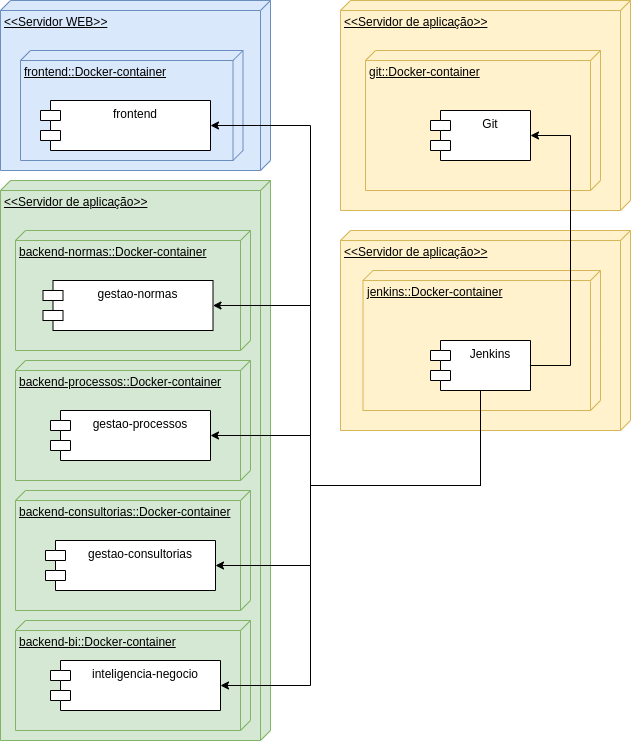

The diagram above was exported from draw.io. Its source (the exported page's mxGraphModel, read from the mxfile embedded in the PNG):
<mxGraphModel dx="2840" dy="730" grid="1" gridSize="10" guides="1" tooltips="1" connect="1" arrows="1" fold="1" page="1" pageScale="1" pageWidth="850" pageHeight="1100" math="0" shadow="0">
  <root>
    <mxCell id="0" />
    <mxCell id="1" parent="0" />
    <mxCell id="2X6rnZclPDxagtUpszTj-1" value="&amp;lt;&amp;lt;Servidor de aplicação&amp;gt;&amp;gt;" style="verticalAlign=top;align=left;spacingTop=8;spacingLeft=2;spacingRight=12;shape=cube;size=10;direction=south;fontStyle=4;html=1;fillColor=#d5e8d4;strokeColor=#82b366;" vertex="1" parent="1">
      <mxGeometry x="-110" y="350" width="270" height="560" as="geometry" />
    </mxCell>
    <mxCell id="2X6rnZclPDxagtUpszTj-2" value="backend-normas::Docker-container" style="verticalAlign=top;align=left;spacingTop=8;spacingLeft=2;spacingRight=12;shape=cube;size=10;direction=south;fontStyle=4;html=1;fillColor=#d5e8d4;strokeColor=#82b366;" vertex="1" parent="1">
      <mxGeometry x="-95" y="400" width="235" height="120" as="geometry" />
    </mxCell>
    <mxCell id="2X6rnZclPDxagtUpszTj-5" value="&amp;lt;&amp;lt;Servidor WEB&amp;gt;&amp;gt;" style="verticalAlign=top;align=left;spacingTop=8;spacingLeft=2;spacingRight=12;shape=cube;size=10;direction=south;fontStyle=4;html=1;fillColor=#dae8fc;strokeColor=#6c8ebf;" vertex="1" parent="1">
      <mxGeometry x="-110" y="170" width="270" height="170" as="geometry" />
    </mxCell>
    <mxCell id="2X6rnZclPDxagtUpszTj-6" value="frontend::Docker-container" style="verticalAlign=top;align=left;spacingTop=8;spacingLeft=2;spacingRight=12;shape=cube;size=10;direction=south;fontStyle=4;html=1;fillColor=#dae8fc;strokeColor=#6c8ebf;" vertex="1" parent="1">
      <mxGeometry x="-90" y="220" width="222.5" height="110" as="geometry" />
    </mxCell>
    <mxCell id="2X6rnZclPDxagtUpszTj-9" value="frontend&#10;" style="shape=module;align=left;spacingLeft=20;align=center;verticalAlign=top;" vertex="1" parent="1">
      <mxGeometry x="-70" y="270" width="170" height="50" as="geometry" />
    </mxCell>
    <mxCell id="2X6rnZclPDxagtUpszTj-10" value="backend-processos::Docker-container" style="verticalAlign=top;align=left;spacingTop=8;spacingLeft=2;spacingRight=12;shape=cube;size=10;direction=south;fontStyle=4;html=1;fillColor=#d5e8d4;strokeColor=#82b366;" vertex="1" parent="1">
      <mxGeometry x="-95" y="530" width="235" height="120" as="geometry" />
    </mxCell>
    <mxCell id="2X6rnZclPDxagtUpszTj-13" value="backend-consultorias::Docker-container" style="verticalAlign=top;align=left;spacingTop=8;spacingLeft=2;spacingRight=12;shape=cube;size=10;direction=south;fontStyle=4;html=1;fillColor=#d5e8d4;strokeColor=#82b366;" vertex="1" parent="1">
      <mxGeometry x="-95" y="660" width="235" height="120" as="geometry" />
    </mxCell>
    <mxCell id="2X6rnZclPDxagtUpszTj-16" value="backend-bi::Docker-container" style="verticalAlign=top;align=left;spacingTop=8;spacingLeft=2;spacingRight=12;shape=cube;size=10;direction=south;fontStyle=4;html=1;fillColor=#d5e8d4;strokeColor=#82b366;" vertex="1" parent="1">
      <mxGeometry x="-95" y="790" width="235" height="110" as="geometry" />
    </mxCell>
    <mxCell id="2X6rnZclPDxagtUpszTj-19" value="gestao-consultorias&#10;" style="shape=module;align=left;spacingLeft=20;align=center;verticalAlign=top;" vertex="1" parent="1">
      <mxGeometry x="-65" y="710" width="170" height="50" as="geometry" />
    </mxCell>
    <mxCell id="2X6rnZclPDxagtUpszTj-20" value="gestao-normas&#10;&#10;" style="shape=module;align=left;spacingLeft=20;align=center;verticalAlign=top;" vertex="1" parent="1">
      <mxGeometry x="-67.5" y="450" width="170" height="50" as="geometry" />
    </mxCell>
    <mxCell id="2X6rnZclPDxagtUpszTj-21" value="inteligencia-negocio" style="shape=module;align=left;spacingLeft=20;align=center;verticalAlign=top;" vertex="1" parent="1">
      <mxGeometry x="-60" y="830" width="170" height="50" as="geometry" />
    </mxCell>
    <mxCell id="2X6rnZclPDxagtUpszTj-22" value="gestao-processos&#10;&#10;" style="shape=module;align=left;spacingLeft=20;align=center;verticalAlign=top;" vertex="1" parent="1">
      <mxGeometry x="-60" y="580" width="160" height="50" as="geometry" />
    </mxCell>
    <mxCell id="2X6rnZclPDxagtUpszTj-25" value="&amp;lt;&amp;lt;Servidor de aplicação&amp;gt;&amp;gt;" style="verticalAlign=top;align=left;spacingTop=8;spacingLeft=2;spacingRight=12;shape=cube;size=10;direction=south;fontStyle=4;html=1;fillColor=#fff2cc;strokeColor=#d6b656;" vertex="1" parent="1">
      <mxGeometry x="230" y="170" width="290" height="210" as="geometry" />
    </mxCell>
    <mxCell id="2X6rnZclPDxagtUpszTj-26" value="git::Docker-container" style="verticalAlign=top;align=left;spacingTop=8;spacingLeft=2;spacingRight=12;shape=cube;size=10;direction=south;fontStyle=4;html=1;fillColor=#fff2cc;strokeColor=#d6b656;" vertex="1" parent="1">
      <mxGeometry x="255" y="220" width="235" height="140" as="geometry" />
    </mxCell>
    <mxCell id="2X6rnZclPDxagtUpszTj-27" value="&amp;lt;&amp;lt;Servidor de aplicação&amp;gt;&amp;gt;" style="verticalAlign=top;align=left;spacingTop=8;spacingLeft=2;spacingRight=12;shape=cube;size=10;direction=south;fontStyle=4;html=1;fillColor=#fff2cc;strokeColor=#d6b656;" vertex="1" parent="1">
      <mxGeometry x="230" y="400" width="290" height="200" as="geometry" />
    </mxCell>
    <mxCell id="2X6rnZclPDxagtUpszTj-28" value="jenkins::Docker-container" style="verticalAlign=top;align=left;spacingTop=8;spacingLeft=2;spacingRight=12;shape=cube;size=10;direction=south;fontStyle=4;html=1;fillColor=#fff2cc;strokeColor=#d6b656;" vertex="1" parent="1">
      <mxGeometry x="252.5" y="440" width="237.5" height="140" as="geometry" />
    </mxCell>
    <mxCell id="2X6rnZclPDxagtUpszTj-29" value="Git" style="shape=module;align=left;spacingLeft=20;align=center;verticalAlign=top;" vertex="1" parent="1">
      <mxGeometry x="320" y="280" width="100" height="50" as="geometry" />
    </mxCell>
    <mxCell id="2X6rnZclPDxagtUpszTj-38" style="edgeStyle=orthogonalEdgeStyle;rounded=0;orthogonalLoop=1;jettySize=auto;html=1;entryX=1;entryY=0.5;entryDx=0;entryDy=0;exitX=1;exitY=0.5;exitDx=0;exitDy=0;" edge="1" parent="1" source="2X6rnZclPDxagtUpszTj-37" target="2X6rnZclPDxagtUpszTj-29">
      <mxGeometry relative="1" as="geometry">
        <Array as="points">
          <mxPoint x="460" y="535" />
          <mxPoint x="460" y="305" />
        </Array>
      </mxGeometry>
    </mxCell>
    <mxCell id="2X6rnZclPDxagtUpszTj-39" style="edgeStyle=orthogonalEdgeStyle;rounded=0;orthogonalLoop=1;jettySize=auto;html=1;entryX=1;entryY=0.5;entryDx=0;entryDy=0;" edge="1" parent="1" source="2X6rnZclPDxagtUpszTj-37" target="2X6rnZclPDxagtUpszTj-9">
      <mxGeometry relative="1" as="geometry">
        <Array as="points">
          <mxPoint x="370" y="655" />
          <mxPoint x="200" y="655" />
          <mxPoint x="200" y="295" />
        </Array>
      </mxGeometry>
    </mxCell>
    <mxCell id="2X6rnZclPDxagtUpszTj-40" style="edgeStyle=orthogonalEdgeStyle;rounded=0;orthogonalLoop=1;jettySize=auto;html=1;entryX=1;entryY=0.5;entryDx=0;entryDy=0;" edge="1" parent="1" source="2X6rnZclPDxagtUpszTj-37" target="2X6rnZclPDxagtUpszTj-20">
      <mxGeometry relative="1" as="geometry">
        <Array as="points">
          <mxPoint x="370" y="655" />
          <mxPoint x="200" y="655" />
          <mxPoint x="200" y="475" />
        </Array>
      </mxGeometry>
    </mxCell>
    <mxCell id="2X6rnZclPDxagtUpszTj-41" style="edgeStyle=orthogonalEdgeStyle;rounded=0;orthogonalLoop=1;jettySize=auto;html=1;entryX=1;entryY=0.5;entryDx=0;entryDy=0;" edge="1" parent="1" source="2X6rnZclPDxagtUpszTj-37" target="2X6rnZclPDxagtUpszTj-22">
      <mxGeometry relative="1" as="geometry">
        <Array as="points">
          <mxPoint x="370" y="655" />
          <mxPoint x="200" y="655" />
          <mxPoint x="200" y="605" />
        </Array>
      </mxGeometry>
    </mxCell>
    <mxCell id="2X6rnZclPDxagtUpszTj-42" style="edgeStyle=orthogonalEdgeStyle;rounded=0;orthogonalLoop=1;jettySize=auto;html=1;entryX=1;entryY=0.5;entryDx=0;entryDy=0;" edge="1" parent="1" source="2X6rnZclPDxagtUpszTj-37" target="2X6rnZclPDxagtUpszTj-19">
      <mxGeometry relative="1" as="geometry">
        <Array as="points">
          <mxPoint x="370" y="655" />
          <mxPoint x="200" y="655" />
          <mxPoint x="200" y="735" />
        </Array>
      </mxGeometry>
    </mxCell>
    <mxCell id="2X6rnZclPDxagtUpszTj-43" style="edgeStyle=orthogonalEdgeStyle;rounded=0;orthogonalLoop=1;jettySize=auto;html=1;entryX=1;entryY=0.5;entryDx=0;entryDy=0;" edge="1" parent="1" source="2X6rnZclPDxagtUpszTj-37" target="2X6rnZclPDxagtUpszTj-21">
      <mxGeometry relative="1" as="geometry">
        <Array as="points">
          <mxPoint x="370" y="655" />
          <mxPoint x="200" y="655" />
          <mxPoint x="200" y="855" />
        </Array>
      </mxGeometry>
    </mxCell>
    <mxCell id="2X6rnZclPDxagtUpszTj-37" value="Jenkins" style="shape=module;align=left;spacingLeft=20;align=center;verticalAlign=top;" vertex="1" parent="1">
      <mxGeometry x="320" y="510" width="100" height="50" as="geometry" />
    </mxCell>
  </root>
</mxGraphModel>